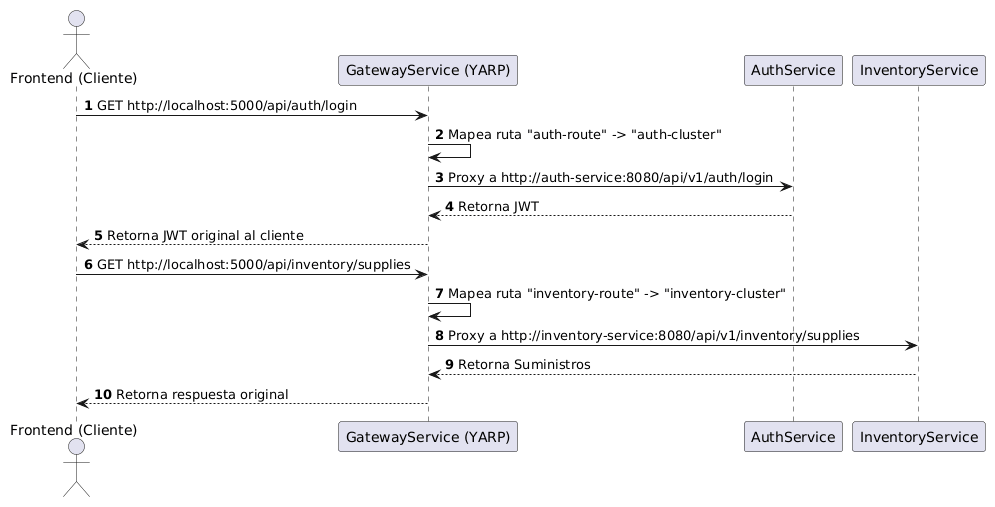

The diagram above was rendered by PlantUML. Its source (embedded in the PNG):
@startuml
autonumber
actor FE as "Frontend (Cliente)"
participant GW as "GatewayService (YARP)"
participant Auth as "AuthService"
participant Inv as "InventoryService"

FE -> GW : GET http://localhost:5000/api/auth/login
GW -> GW : Mapea ruta "auth-route" -> "auth-cluster"
GW -> Auth : Proxy a http://auth-service:8080/api/v1/auth/login
Auth --> GW : Retorna JWT
GW --> FE : Retorna JWT original al cliente

FE -> GW : GET http://localhost:5000/api/inventory/supplies
GW -> GW : Mapea ruta "inventory-route" -> "inventory-cluster"
GW -> Inv : Proxy a http://inventory-service:8080/api/v1/inventory/supplies
Inv --> GW : Retorna Suministros
GW --> FE : Retorna respuesta original
@enduml